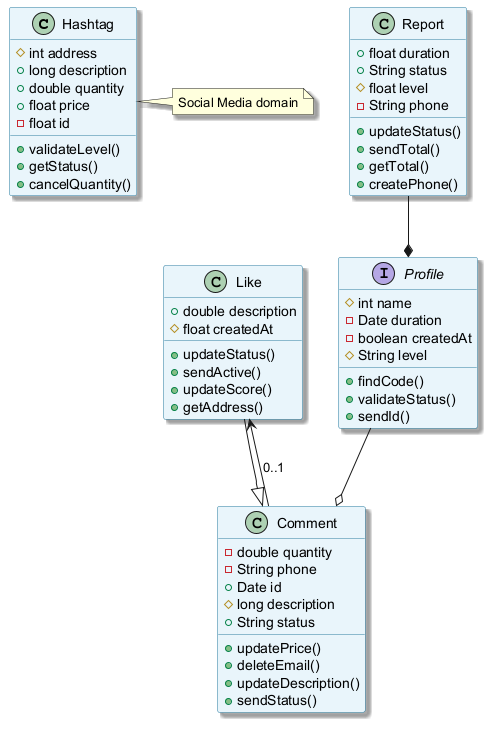

The diagram above was rendered by PlantUML. Its source (embedded in the PNG):
@startuml
skinparam backgroundColor #FFFFFF
skinparam classBackgroundColor #E8F4FA
skinparam classBorderColor #2C7DA0
skinparam shadowing true
class Hashtag {
  #int address
  +long description
  +double quantity
  +float price
  -float id
  +validateLevel()
  +getStatus()
  +cancelQuantity()
}
class Like {
  +double description
  #float createdAt
  +updateStatus()
  +sendActive()
  +updateScore()
  +getAddress()
}
class Report {
  +float duration
  +String status
  #float level
  -String phone
  +updateStatus()
  +sendTotal()
  +getTotal()
  +createPhone()
}
class Comment {
  -double quantity
  -String phone
  +Date id
  #long description
  +String status
  +updatePrice()
  +deleteEmail()
  +updateDescription()
  +sendStatus()
}
interface Profile {
  #int name
  -Date duration
  -boolean createdAt
  #String level
  +findCode()
  +validateStatus()
  +sendId()
}
Like --|> Comment
Report --* Profile
Comment --> Like : "0..1"
Profile --o Comment
note right of Hashtag : Social Media domain
@enduml